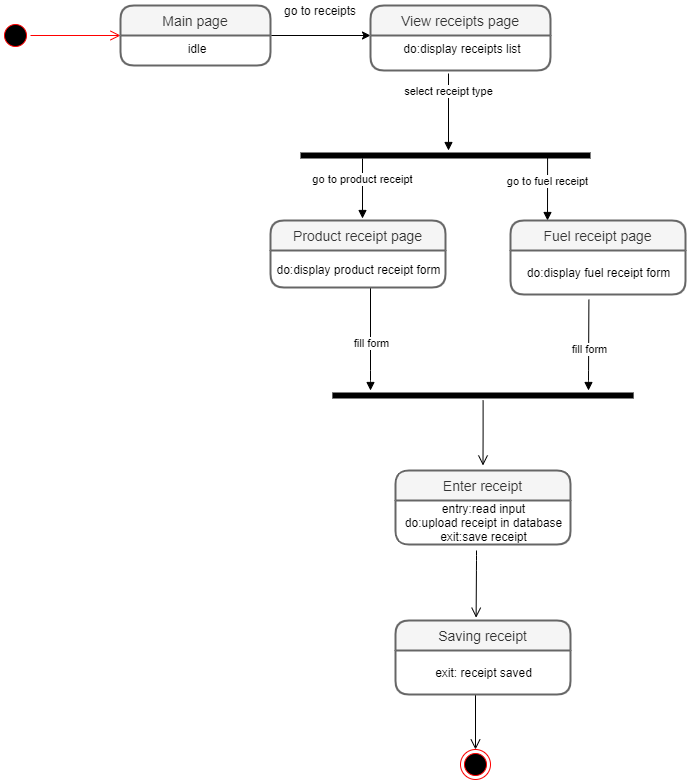

The diagram above was exported from draw.io. Its source (the exported page's mxGraphModel, read from the mxfile embedded in the PNG):
<mxGraphModel dx="1888" dy="499" grid="1" gridSize="10" guides="1" tooltips="1" connect="0" arrows="1" fold="1" page="1" pageScale="1" pageWidth="850" pageHeight="1100" math="0" shadow="0">
  <root>
    <mxCell id="0" />
    <mxCell id="1" parent="0" />
    <mxCell id="m8nx7HHh6s8kqqjs2J_5-3" value="" style="ellipse;html=1;shape=startState;fillColor=#000000;strokeColor=#ff0000;" parent="1" vertex="1">
      <mxGeometry x="-210" y="520" width="30" height="30" as="geometry" />
    </mxCell>
    <mxCell id="m8nx7HHh6s8kqqjs2J_5-4" value="" style="edgeStyle=orthogonalEdgeStyle;html=1;verticalAlign=bottom;endArrow=open;endSize=8;strokeColor=#ff0000;" parent="1" source="m8nx7HHh6s8kqqjs2J_5-3" edge="1">
      <mxGeometry relative="1" as="geometry">
        <mxPoint x="-90" y="535" as="targetPoint" />
      </mxGeometry>
    </mxCell>
    <mxCell id="sCCEVnx5R0UxktF23J5H-3" style="edgeStyle=orthogonalEdgeStyle;rounded=0;orthogonalLoop=1;jettySize=auto;html=1;exitX=1;exitY=0;exitDx=0;exitDy=0;" parent="1" source="sCCEVnx5R0UxktF23J5H-2" edge="1">
      <mxGeometry relative="1" as="geometry">
        <mxPoint x="160" y="535" as="targetPoint" />
        <Array as="points">
          <mxPoint x="160" y="535" />
        </Array>
      </mxGeometry>
    </mxCell>
    <mxCell id="sCCEVnx5R0UxktF23J5H-6" value="go to receipts" style="text;html=1;strokeColor=none;fillColor=none;align=center;verticalAlign=middle;whiteSpace=wrap;rounded=0;" parent="1" vertex="1">
      <mxGeometry x="70" y="500" width="80" height="20" as="geometry" />
    </mxCell>
    <mxCell id="m8nx7HHh6s8kqqjs2J_5-1" value="View receipts page" style="swimlane;childLayout=stackLayout;horizontal=1;startSize=30;horizontalStack=0;rounded=1;fontSize=14;fontStyle=0;strokeWidth=2;resizeParent=0;resizeLast=1;shadow=0;dashed=0;align=center;fillColor=#f5f5f5;strokeColor=#666666;fontColor=#333333;" parent="1" vertex="1">
      <mxGeometry x="160" y="505" width="180" height="65" as="geometry" />
    </mxCell>
    <mxCell id="m8nx7HHh6s8kqqjs2J_5-2" value="do:display receipts list" style="align=center;strokeColor=none;fillColor=none;spacingLeft=4;fontSize=12;verticalAlign=top;resizable=0;rotatable=0;part=1;" parent="m8nx7HHh6s8kqqjs2J_5-1" vertex="1">
      <mxGeometry y="30" width="180" height="35" as="geometry" />
    </mxCell>
    <mxCell id="sCCEVnx5R0UxktF23J5H-1" value="Main page" style="swimlane;childLayout=stackLayout;horizontal=1;startSize=30;horizontalStack=0;rounded=1;fontSize=14;fontStyle=0;strokeWidth=2;resizeParent=0;resizeLast=1;shadow=0;dashed=0;align=center;fillColor=#f5f5f5;strokeColor=#666666;fontColor=#333333;" parent="1" vertex="1">
      <mxGeometry x="-90" y="505" width="150" height="60" as="geometry" />
    </mxCell>
    <mxCell id="sCCEVnx5R0UxktF23J5H-2" value="idle" style="align=center;strokeColor=none;fillColor=none;spacingLeft=4;fontSize=12;verticalAlign=top;resizable=0;rotatable=0;part=1;" parent="sCCEVnx5R0UxktF23J5H-1" vertex="1">
      <mxGeometry y="30" width="150" height="30" as="geometry" />
    </mxCell>
    <mxCell id="OIwpwyxPn8GpUurs-A4J-7" value="select receipt type" style="html=1;verticalAlign=bottom;endArrow=block;" parent="1" edge="1">
      <mxGeometry x="-0.2987" width="80" relative="1" as="geometry">
        <mxPoint x="238" y="573" as="sourcePoint" />
        <mxPoint x="238" y="650" as="targetPoint" />
        <mxPoint as="offset" />
      </mxGeometry>
    </mxCell>
    <mxCell id="OIwpwyxPn8GpUurs-A4J-8" value="" style="html=1;verticalAlign=bottom;endArrow=block;exitX=0.505;exitY=1.04;exitDx=0;exitDy=0;exitPerimeter=0;" parent="1" edge="1">
      <mxGeometry x="0.3227" width="80" relative="1" as="geometry">
        <mxPoint x="160.00000000000017" y="787.0000000000001" as="sourcePoint" />
        <mxPoint x="160" y="890" as="targetPoint" />
        <mxPoint as="offset" />
        <Array as="points">
          <mxPoint x="160" y="880" />
        </Array>
      </mxGeometry>
    </mxCell>
    <mxCell id="eOf2mofmpdpObeUTvIsq-22" value="fill form" style="edgeLabel;html=1;align=center;verticalAlign=middle;resizable=0;points=[];" vertex="1" connectable="0" parent="OIwpwyxPn8GpUurs-A4J-8">
      <mxGeometry x="0.8058" y="38" relative="1" as="geometry">
        <mxPoint x="-38" y="-38" as="offset" />
      </mxGeometry>
    </mxCell>
    <mxCell id="eOf2mofmpdpObeUTvIsq-2" value="" style="shape=line;html=1;strokeWidth=6;strokeColor=#000000;" vertex="1" parent="1">
      <mxGeometry x="90" y="650" width="290" height="10" as="geometry" />
    </mxCell>
    <mxCell id="eOf2mofmpdpObeUTvIsq-4" value="go to product receipt" style="html=1;verticalAlign=bottom;endArrow=block;strokeColor=#000000;" edge="1" parent="1">
      <mxGeometry width="80" relative="1" as="geometry">
        <mxPoint x="152" y="658" as="sourcePoint" />
        <mxPoint x="152" y="718" as="targetPoint" />
      </mxGeometry>
    </mxCell>
    <mxCell id="eOf2mofmpdpObeUTvIsq-5" value="go to fuel receipt" style="html=1;verticalAlign=bottom;endArrow=block;strokeColor=#000000;exitX=0.852;exitY=0.52;exitDx=0;exitDy=0;exitPerimeter=0;" edge="1" parent="1" source="eOf2mofmpdpObeUTvIsq-2">
      <mxGeometry x="0.0741" width="80" relative="1" as="geometry">
        <mxPoint x="320" y="670" as="sourcePoint" />
        <mxPoint x="337" y="720" as="targetPoint" />
        <mxPoint as="offset" />
      </mxGeometry>
    </mxCell>
    <mxCell id="eOf2mofmpdpObeUTvIsq-9" value="" style="html=1;verticalAlign=bottom;endArrow=block;exitX=0.448;exitY=1.118;exitDx=0;exitDy=0;exitPerimeter=0;" edge="1" parent="1" source="eOf2mofmpdpObeUTvIsq-8">
      <mxGeometry x="0.3227" width="80" relative="1" as="geometry">
        <mxPoint x="380" y="820" as="sourcePoint" />
        <mxPoint x="378" y="890" as="targetPoint" />
        <mxPoint as="offset" />
        <Array as="points">
          <mxPoint x="378" y="880" />
        </Array>
      </mxGeometry>
    </mxCell>
    <mxCell id="eOf2mofmpdpObeUTvIsq-21" value="fill form" style="edgeLabel;html=1;align=center;verticalAlign=middle;resizable=0;points=[];" vertex="1" connectable="0" parent="eOf2mofmpdpObeUTvIsq-9">
      <mxGeometry x="0.7798" y="32" relative="1" as="geometry">
        <mxPoint x="-32" y="-32" as="offset" />
      </mxGeometry>
    </mxCell>
    <mxCell id="eOf2mofmpdpObeUTvIsq-11" value="" style="edgeStyle=orthogonalEdgeStyle;html=1;verticalAlign=bottom;endArrow=open;endSize=8;strokeColor=#000000;" edge="1" parent="1" target="eOf2mofmpdpObeUTvIsq-12">
      <mxGeometry relative="1" as="geometry">
        <mxPoint x="265" y="1264" as="targetPoint" />
        <mxPoint x="265" y="1194" as="sourcePoint" />
      </mxGeometry>
    </mxCell>
    <mxCell id="eOf2mofmpdpObeUTvIsq-18" value="Enter receipt" style="swimlane;childLayout=stackLayout;horizontal=1;startSize=30;horizontalStack=0;rounded=1;fontSize=14;fontStyle=0;strokeWidth=2;resizeParent=0;resizeLast=1;shadow=0;dashed=0;align=center;fillColor=#f5f5f5;strokeColor=#666666;fontColor=#333333;" vertex="1" parent="1">
      <mxGeometry x="185.01" y="970" width="175" height="74" as="geometry" />
    </mxCell>
    <mxCell id="eOf2mofmpdpObeUTvIsq-19" value="entry:read input&lt;br&gt;do:upload receipt in database&lt;br&gt;exit:save receipt" style="text;html=1;align=center;verticalAlign=middle;resizable=0;points=[];autosize=1;" vertex="1" parent="eOf2mofmpdpObeUTvIsq-18">
      <mxGeometry y="30" width="175" height="44" as="geometry" />
    </mxCell>
    <mxCell id="eOf2mofmpdpObeUTvIsq-12" value="" style="ellipse;html=1;shape=endState;fillColor=#000000;strokeColor=#ff0000;" vertex="1" parent="1">
      <mxGeometry x="250" y="1249" width="30" height="30" as="geometry" />
    </mxCell>
    <mxCell id="eOf2mofmpdpObeUTvIsq-7" value="Fuel receipt page" style="swimlane;childLayout=stackLayout;horizontal=1;startSize=30;horizontalStack=0;rounded=1;fontSize=14;fontStyle=0;strokeWidth=2;resizeParent=0;resizeLast=1;shadow=0;dashed=0;align=center;fillColor=#f5f5f5;strokeColor=#666666;fontColor=#333333;" vertex="1" parent="1">
      <mxGeometry x="300" y="720" width="175" height="74" as="geometry" />
    </mxCell>
    <mxCell id="eOf2mofmpdpObeUTvIsq-8" value="do:display fuel receipt form" style="text;html=1;align=center;verticalAlign=middle;resizable=0;points=[];autosize=1;" vertex="1" parent="eOf2mofmpdpObeUTvIsq-7">
      <mxGeometry y="30" width="175" height="44" as="geometry" />
    </mxCell>
    <mxCell id="OIwpwyxPn8GpUurs-A4J-5" value="Product receipt page" style="swimlane;childLayout=stackLayout;horizontal=1;startSize=30;horizontalStack=0;rounded=1;fontSize=14;fontStyle=0;strokeWidth=2;resizeParent=0;resizeLast=1;shadow=0;dashed=0;align=center;fillColor=#f5f5f5;strokeColor=#666666;fontColor=#333333;" parent="1" vertex="1">
      <mxGeometry x="60" y="720" width="175" height="67" as="geometry" />
    </mxCell>
    <mxCell id="eOf2mofmpdpObeUTvIsq-6" value="do:display product receipt form" style="text;html=1;align=center;verticalAlign=middle;resizable=0;points=[];autosize=1;" vertex="1" parent="OIwpwyxPn8GpUurs-A4J-5">
      <mxGeometry y="30" width="175" height="37" as="geometry" />
    </mxCell>
    <mxCell id="eOf2mofmpdpObeUTvIsq-23" value="" style="shape=line;html=1;strokeWidth=6;strokeColor=#000000;" vertex="1" parent="1">
      <mxGeometry x="121.88" y="890" width="301.25" height="10" as="geometry" />
    </mxCell>
    <mxCell id="eOf2mofmpdpObeUTvIsq-24" value="" style="edgeStyle=orthogonalEdgeStyle;html=1;verticalAlign=bottom;endArrow=open;endSize=8;strokeColor=#000000;" edge="1" source="eOf2mofmpdpObeUTvIsq-23" parent="1">
      <mxGeometry relative="1" as="geometry">
        <mxPoint x="272.5" y="965" as="targetPoint" />
      </mxGeometry>
    </mxCell>
    <mxCell id="eOf2mofmpdpObeUTvIsq-30" value="" style="edgeStyle=orthogonalEdgeStyle;html=1;align=left;verticalAlign=bottom;endArrow=open;endSize=8;strokeColor=#000000;entryX=0.445;entryY=-0.07;entryDx=0;entryDy=0;entryPerimeter=0;" edge="1" parent="1">
      <mxGeometry x="-0.4137" y="44" relative="1" as="geometry">
        <mxPoint x="265.6100000000001" y="1117.2" as="targetPoint" />
        <mxPoint x="266" y="1050" as="sourcePoint" />
        <Array as="points">
          <mxPoint x="266" y="1060" />
          <mxPoint x="266" y="1060" />
        </Array>
        <mxPoint as="offset" />
      </mxGeometry>
    </mxCell>
    <mxCell id="eOf2mofmpdpObeUTvIsq-25" value="Saving receipt" style="swimlane;childLayout=stackLayout;horizontal=1;startSize=30;horizontalStack=0;rounded=1;fontSize=14;fontStyle=0;strokeWidth=2;resizeParent=0;resizeLast=1;shadow=0;dashed=0;align=center;fillColor=#f5f5f5;strokeColor=#666666;fontColor=#333333;" vertex="1" parent="1">
      <mxGeometry x="185" y="1120" width="175" height="74" as="geometry" />
    </mxCell>
    <mxCell id="eOf2mofmpdpObeUTvIsq-26" value="exit: receipt saved" style="text;html=1;align=center;verticalAlign=middle;resizable=0;points=[];autosize=1;" vertex="1" parent="eOf2mofmpdpObeUTvIsq-25">
      <mxGeometry y="30" width="175" height="44" as="geometry" />
    </mxCell>
  </root>
</mxGraphModel>